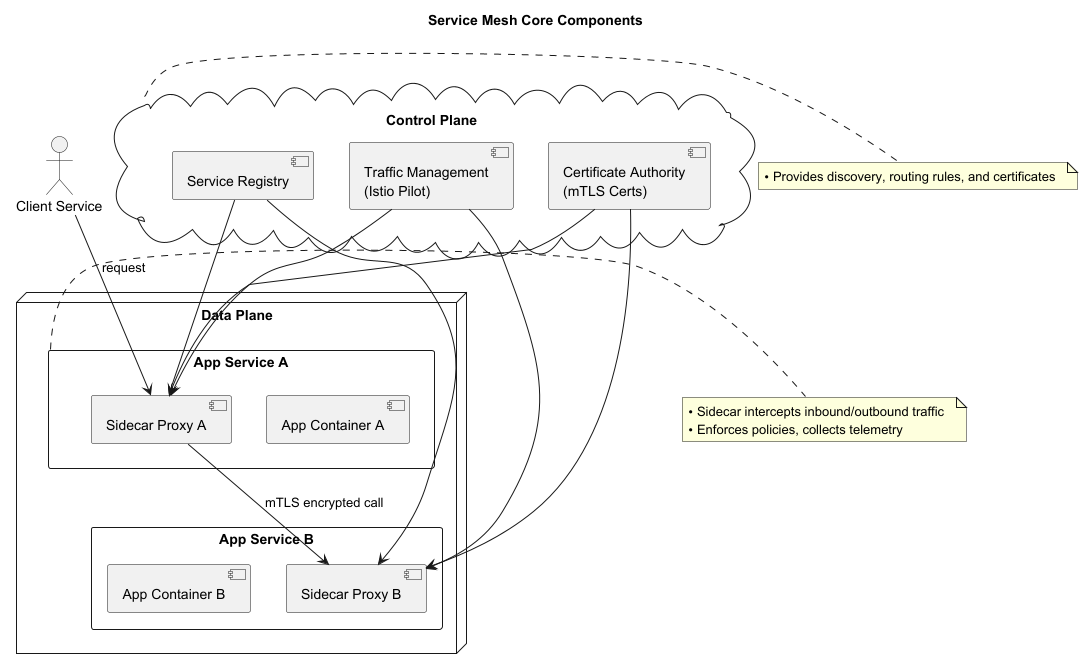

The diagram above was rendered by PlantUML. Its source (embedded in the PNG):
@startuml

title Service Mesh Core Components

actor "Client Service" as Client

node "Data Plane" {
  rectangle "App Service A" as AppA {
    [App Container A]
    [Sidecar Proxy A]
  }
  rectangle "App Service B" as AppB {
    [Sidecar Proxy B]
    [App Container B]
  }
}

cloud "Control Plane" as CP {
  component "Service Registry" as Registry
  component "Traffic Management\n(Istio Pilot)" as TrafficMgr
  component "Certificate Authority\n(mTLS Certs)" as CA
}

Client --> [Sidecar Proxy A] : request
[Sidecar Proxy A] --> [Sidecar Proxy B] : mTLS encrypted call

Registry --> [Sidecar Proxy A]
Registry --> [Sidecar Proxy B]

TrafficMgr --> [Sidecar Proxy A]
TrafficMgr --> [Sidecar Proxy B]

CA --> [Sidecar Proxy A]
CA --> [Sidecar Proxy B]

note right of AppA
  • Sidecar intercepts inbound/outbound traffic  
  • Enforces policies, collects telemetry  
end note

note right of CP
  • Provides discovery, routing rules, and certificates  
end note
@enduml